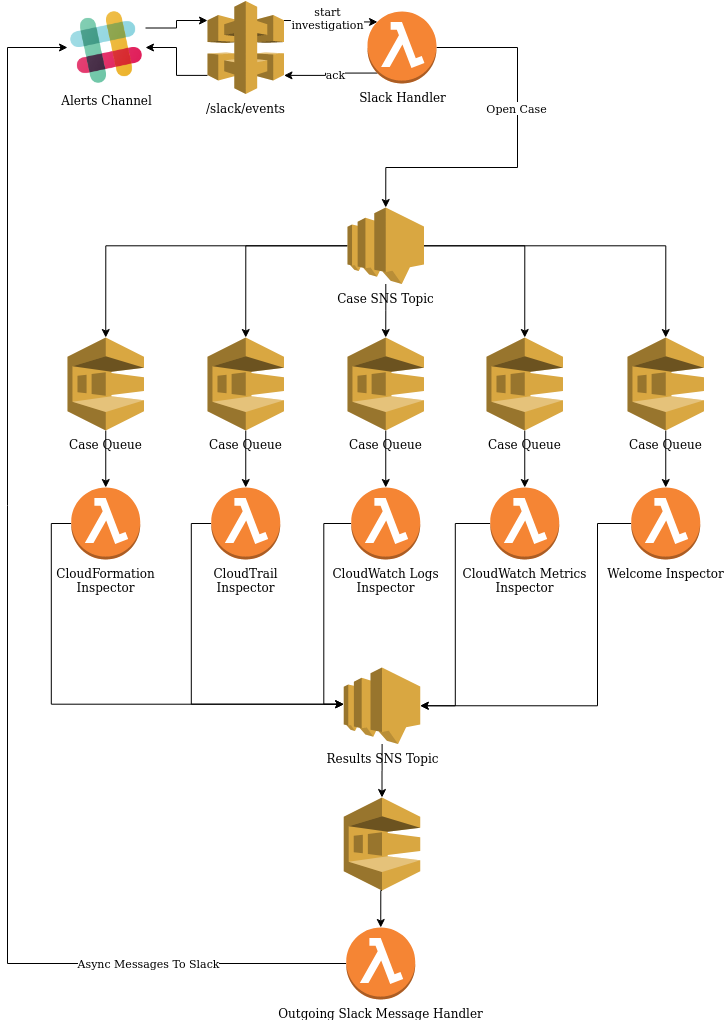

The diagram above was exported from draw.io. Its source (the exported page's mxGraphModel, read from the mxfile embedded in the PNG):
<mxGraphModel dx="1979" dy="1134" grid="1" gridSize="10" guides="1" tooltips="1" connect="1" arrows="1" fold="1" page="1" pageScale="1" pageWidth="827" pageHeight="1169" math="0" shadow="0">
  <root>
    <mxCell id="0" />
    <mxCell id="1" parent="0" />
    <mxCell id="2TIVy4aqAfZzYlwgCOh5-5" style="edgeStyle=orthogonalEdgeStyle;rounded=0;orthogonalLoop=1;jettySize=auto;html=1;exitX=1;exitY=0.25;exitDx=0;exitDy=0;entryX=0;entryY=0.21;entryDx=0;entryDy=0;entryPerimeter=0;" parent="1" source="2TIVy4aqAfZzYlwgCOh5-1" target="2TIVy4aqAfZzYlwgCOh5-2" edge="1">
      <mxGeometry relative="1" as="geometry">
        <mxPoint x="230" y="101" as="targetPoint" />
      </mxGeometry>
    </mxCell>
    <mxCell id="2TIVy4aqAfZzYlwgCOh5-1" value="&lt;div&gt;Alerts Channel&lt;/div&gt;" style="shape=image;html=1;verticalAlign=top;verticalLabelPosition=bottom;labelBackgroundColor=#ffffff;imageAspect=0;aspect=fixed;image=https://cdn3.iconfinder.com/data/icons/social-media-2169/24/social_media_social_media_logo_slack-128.png" parent="1" vertex="1">
      <mxGeometry x="100" y="81" width="78" height="78" as="geometry" />
    </mxCell>
    <mxCell id="2TIVy4aqAfZzYlwgCOh5-6" style="edgeStyle=orthogonalEdgeStyle;rounded=0;orthogonalLoop=1;jettySize=auto;html=1;exitX=0;exitY=0.8;exitDx=0;exitDy=0;exitPerimeter=0;entryX=1;entryY=0.5;entryDx=0;entryDy=0;" parent="1" source="2TIVy4aqAfZzYlwgCOh5-2" target="2TIVy4aqAfZzYlwgCOh5-1" edge="1">
      <mxGeometry relative="1" as="geometry" />
    </mxCell>
    <mxCell id="2TIVy4aqAfZzYlwgCOh5-7" style="edgeStyle=orthogonalEdgeStyle;rounded=0;orthogonalLoop=1;jettySize=auto;html=1;exitX=1;exitY=0.21;exitDx=0;exitDy=0;exitPerimeter=0;entryX=0.145;entryY=0.145;entryDx=0;entryDy=0;entryPerimeter=0;" parent="1" source="2TIVy4aqAfZzYlwgCOh5-2" target="2TIVy4aqAfZzYlwgCOh5-3" edge="1">
      <mxGeometry relative="1" as="geometry" />
    </mxCell>
    <mxCell id="2TIVy4aqAfZzYlwgCOh5-48" value="&lt;div&gt;start&lt;/div&gt;&lt;div&gt;investigation&lt;br&gt;&lt;/div&gt;" style="edgeLabel;html=1;align=center;verticalAlign=middle;resizable=0;points=[];" parent="2TIVy4aqAfZzYlwgCOh5-7" vertex="1" connectable="0">
      <mxGeometry x="0.1991" relative="1" as="geometry">
        <mxPoint x="-12.1" y="-4.41" as="offset" />
      </mxGeometry>
    </mxCell>
    <mxCell id="2TIVy4aqAfZzYlwgCOh5-2" value="/slack/events" style="outlineConnect=0;dashed=0;verticalLabelPosition=bottom;verticalAlign=top;align=center;html=1;shape=mxgraph.aws3.api_gateway;fillColor=#D9A741;gradientColor=none;" parent="1" vertex="1">
      <mxGeometry x="240" y="73.5" width="76.5" height="93" as="geometry" />
    </mxCell>
    <mxCell id="2TIVy4aqAfZzYlwgCOh5-8" style="edgeStyle=orthogonalEdgeStyle;rounded=0;orthogonalLoop=1;jettySize=auto;html=1;exitX=0.145;exitY=0.855;exitDx=0;exitDy=0;exitPerimeter=0;entryX=1;entryY=0.8;entryDx=0;entryDy=0;entryPerimeter=0;" parent="1" source="2TIVy4aqAfZzYlwgCOh5-3" target="2TIVy4aqAfZzYlwgCOh5-2" edge="1">
      <mxGeometry relative="1" as="geometry">
        <Array as="points">
          <mxPoint x="358" y="146" />
          <mxPoint x="358" y="148" />
        </Array>
      </mxGeometry>
    </mxCell>
    <mxCell id="2TIVy4aqAfZzYlwgCOh5-47" value="ack" style="edgeLabel;html=1;align=center;verticalAlign=middle;resizable=0;points=[];" parent="2TIVy4aqAfZzYlwgCOh5-8" vertex="1" connectable="0">
      <mxGeometry x="-0.1022" y="1" relative="1" as="geometry">
        <mxPoint as="offset" />
      </mxGeometry>
    </mxCell>
    <mxCell id="2TIVy4aqAfZzYlwgCOh5-11" style="edgeStyle=orthogonalEdgeStyle;rounded=0;orthogonalLoop=1;jettySize=auto;html=1;exitX=1;exitY=0.5;exitDx=0;exitDy=0;exitPerimeter=0;entryX=0.5;entryY=0;entryDx=0;entryDy=0;entryPerimeter=0;" parent="1" source="2TIVy4aqAfZzYlwgCOh5-3" target="2TIVy4aqAfZzYlwgCOh5-9" edge="1">
      <mxGeometry relative="1" as="geometry">
        <Array as="points">
          <mxPoint x="550" y="120" />
          <mxPoint x="550" y="240" />
          <mxPoint x="418" y="240" />
        </Array>
      </mxGeometry>
    </mxCell>
    <mxCell id="2TIVy4aqAfZzYlwgCOh5-12" value="Open Case" style="edgeLabel;html=1;align=center;verticalAlign=middle;resizable=0;points=[];" parent="2TIVy4aqAfZzYlwgCOh5-11" vertex="1" connectable="0">
      <mxGeometry x="-0.3938" y="-2" relative="1" as="geometry">
        <mxPoint y="28" as="offset" />
      </mxGeometry>
    </mxCell>
    <mxCell id="2TIVy4aqAfZzYlwgCOh5-3" value="Slack Handler" style="outlineConnect=0;dashed=0;verticalLabelPosition=bottom;verticalAlign=top;align=center;html=1;shape=mxgraph.aws3.lambda_function;fillColor=#F58534;gradientColor=none;" parent="1" vertex="1">
      <mxGeometry x="400" y="84" width="69" height="72" as="geometry" />
    </mxCell>
    <mxCell id="2TIVy4aqAfZzYlwgCOh5-24" style="edgeStyle=orthogonalEdgeStyle;rounded=0;orthogonalLoop=1;jettySize=auto;html=1;entryX=0.5;entryY=0;entryDx=0;entryDy=0;entryPerimeter=0;" parent="1" source="2TIVy4aqAfZzYlwgCOh5-9" target="2TIVy4aqAfZzYlwgCOh5-19" edge="1">
      <mxGeometry relative="1" as="geometry" />
    </mxCell>
    <mxCell id="2TIVy4aqAfZzYlwgCOh5-25" style="edgeStyle=orthogonalEdgeStyle;rounded=0;orthogonalLoop=1;jettySize=auto;html=1;entryX=0.5;entryY=0;entryDx=0;entryDy=0;entryPerimeter=0;" parent="1" source="2TIVy4aqAfZzYlwgCOh5-9" target="2TIVy4aqAfZzYlwgCOh5-20" edge="1">
      <mxGeometry relative="1" as="geometry" />
    </mxCell>
    <mxCell id="2TIVy4aqAfZzYlwgCOh5-26" style="edgeStyle=orthogonalEdgeStyle;rounded=0;orthogonalLoop=1;jettySize=auto;html=1;entryX=0.5;entryY=0;entryDx=0;entryDy=0;entryPerimeter=0;" parent="1" source="2TIVy4aqAfZzYlwgCOh5-9" target="2TIVy4aqAfZzYlwgCOh5-21" edge="1">
      <mxGeometry relative="1" as="geometry" />
    </mxCell>
    <mxCell id="2TIVy4aqAfZzYlwgCOh5-27" style="edgeStyle=orthogonalEdgeStyle;rounded=0;orthogonalLoop=1;jettySize=auto;html=1;entryX=0.5;entryY=0;entryDx=0;entryDy=0;entryPerimeter=0;" parent="1" source="2TIVy4aqAfZzYlwgCOh5-9" target="2TIVy4aqAfZzYlwgCOh5-22" edge="1">
      <mxGeometry relative="1" as="geometry" />
    </mxCell>
    <mxCell id="2TIVy4aqAfZzYlwgCOh5-28" style="edgeStyle=orthogonalEdgeStyle;rounded=0;orthogonalLoop=1;jettySize=auto;html=1;entryX=0.5;entryY=0;entryDx=0;entryDy=0;entryPerimeter=0;" parent="1" source="2TIVy4aqAfZzYlwgCOh5-9" target="2TIVy4aqAfZzYlwgCOh5-23" edge="1">
      <mxGeometry relative="1" as="geometry" />
    </mxCell>
    <mxCell id="2TIVy4aqAfZzYlwgCOh5-9" value="Case SNS Topic" style="outlineConnect=0;dashed=0;verticalLabelPosition=bottom;verticalAlign=top;align=center;html=1;shape=mxgraph.aws3.sns;fillColor=#D9A741;gradientColor=none;" parent="1" vertex="1">
      <mxGeometry x="380" y="280" width="76.5" height="76.5" as="geometry" />
    </mxCell>
    <mxCell id="2TIVy4aqAfZzYlwgCOh5-42" style="edgeStyle=orthogonalEdgeStyle;rounded=0;orthogonalLoop=1;jettySize=auto;html=1;exitX=0;exitY=0.5;exitDx=0;exitDy=0;exitPerimeter=0;entryX=0;entryY=0.48;entryDx=0;entryDy=0;entryPerimeter=0;" parent="1" source="2TIVy4aqAfZzYlwgCOh5-13" target="2TIVy4aqAfZzYlwgCOh5-34" edge="1">
      <mxGeometry relative="1" as="geometry" />
    </mxCell>
    <mxCell id="2TIVy4aqAfZzYlwgCOh5-13" value="&lt;div&gt;CloudFormation&lt;/div&gt;&lt;div&gt;Inspector&lt;br&gt; &lt;/div&gt;" style="outlineConnect=0;dashed=0;verticalLabelPosition=bottom;verticalAlign=top;align=center;html=1;shape=mxgraph.aws3.lambda_function;fillColor=#F58534;gradientColor=none;" parent="1" vertex="1">
      <mxGeometry x="103.75" y="560" width="69" height="72" as="geometry" />
    </mxCell>
    <mxCell id="2TIVy4aqAfZzYlwgCOh5-43" style="edgeStyle=orthogonalEdgeStyle;rounded=0;orthogonalLoop=1;jettySize=auto;html=1;exitX=0;exitY=0.5;exitDx=0;exitDy=0;exitPerimeter=0;entryX=0;entryY=0.48;entryDx=0;entryDy=0;entryPerimeter=0;" parent="1" source="2TIVy4aqAfZzYlwgCOh5-14" target="2TIVy4aqAfZzYlwgCOh5-34" edge="1">
      <mxGeometry relative="1" as="geometry" />
    </mxCell>
    <mxCell id="2TIVy4aqAfZzYlwgCOh5-14" value="&lt;div&gt;CloudTrail&lt;/div&gt;&lt;div&gt;Inspector&lt;br&gt;&lt;/div&gt;" style="outlineConnect=0;dashed=0;verticalLabelPosition=bottom;verticalAlign=top;align=center;html=1;shape=mxgraph.aws3.lambda_function;fillColor=#F58534;gradientColor=none;" parent="1" vertex="1">
      <mxGeometry x="243.75" y="560" width="69" height="72" as="geometry" />
    </mxCell>
    <mxCell id="2TIVy4aqAfZzYlwgCOh5-44" style="edgeStyle=orthogonalEdgeStyle;rounded=0;orthogonalLoop=1;jettySize=auto;html=1;exitX=0;exitY=0.5;exitDx=0;exitDy=0;exitPerimeter=0;entryX=0;entryY=0.48;entryDx=0;entryDy=0;entryPerimeter=0;" parent="1" source="2TIVy4aqAfZzYlwgCOh5-15" target="2TIVy4aqAfZzYlwgCOh5-34" edge="1">
      <mxGeometry relative="1" as="geometry" />
    </mxCell>
    <mxCell id="2TIVy4aqAfZzYlwgCOh5-15" value="&lt;div&gt;CloudWatch Logs&lt;/div&gt;&lt;div&gt;Inspector&lt;br&gt;&lt;/div&gt;" style="outlineConnect=0;dashed=0;verticalLabelPosition=bottom;verticalAlign=top;align=center;html=1;shape=mxgraph.aws3.lambda_function;fillColor=#F58534;gradientColor=none;" parent="1" vertex="1">
      <mxGeometry x="383.75" y="560" width="69" height="72" as="geometry" />
    </mxCell>
    <mxCell id="2TIVy4aqAfZzYlwgCOh5-45" style="edgeStyle=orthogonalEdgeStyle;rounded=0;orthogonalLoop=1;jettySize=auto;html=1;exitX=0;exitY=0.5;exitDx=0;exitDy=0;exitPerimeter=0;entryX=1;entryY=0.5;entryDx=0;entryDy=0;entryPerimeter=0;" parent="1" source="2TIVy4aqAfZzYlwgCOh5-17" target="2TIVy4aqAfZzYlwgCOh5-34" edge="1">
      <mxGeometry relative="1" as="geometry" />
    </mxCell>
    <mxCell id="2TIVy4aqAfZzYlwgCOh5-17" value="&lt;div&gt;CloudWatch Metrics&lt;/div&gt;&lt;div&gt;Inspector&lt;br&gt;&lt;/div&gt;" style="outlineConnect=0;dashed=0;verticalLabelPosition=bottom;verticalAlign=top;align=center;html=1;shape=mxgraph.aws3.lambda_function;fillColor=#F58534;gradientColor=none;" parent="1" vertex="1">
      <mxGeometry x="522.75" y="560" width="69" height="72" as="geometry" />
    </mxCell>
    <mxCell id="2TIVy4aqAfZzYlwgCOh5-46" style="edgeStyle=orthogonalEdgeStyle;rounded=0;orthogonalLoop=1;jettySize=auto;html=1;exitX=0;exitY=0.5;exitDx=0;exitDy=0;exitPerimeter=0;entryX=1;entryY=0.5;entryDx=0;entryDy=0;entryPerimeter=0;" parent="1" source="2TIVy4aqAfZzYlwgCOh5-18" target="2TIVy4aqAfZzYlwgCOh5-34" edge="1">
      <mxGeometry relative="1" as="geometry">
        <Array as="points">
          <mxPoint x="630" y="596" />
          <mxPoint x="630" y="778" />
        </Array>
      </mxGeometry>
    </mxCell>
    <mxCell id="2TIVy4aqAfZzYlwgCOh5-18" value="Welcome Inspector" style="outlineConnect=0;dashed=0;verticalLabelPosition=bottom;verticalAlign=top;align=center;html=1;shape=mxgraph.aws3.lambda_function;fillColor=#F58534;gradientColor=none;" parent="1" vertex="1">
      <mxGeometry x="663.75" y="560" width="69" height="72" as="geometry" />
    </mxCell>
    <mxCell id="2TIVy4aqAfZzYlwgCOh5-33" style="edgeStyle=orthogonalEdgeStyle;rounded=0;orthogonalLoop=1;jettySize=auto;html=1;exitX=0.5;exitY=1;exitDx=0;exitDy=0;exitPerimeter=0;entryX=0.5;entryY=0;entryDx=0;entryDy=0;entryPerimeter=0;" parent="1" source="2TIVy4aqAfZzYlwgCOh5-19" target="2TIVy4aqAfZzYlwgCOh5-13" edge="1">
      <mxGeometry relative="1" as="geometry" />
    </mxCell>
    <mxCell id="2TIVy4aqAfZzYlwgCOh5-19" value="Case Queue" style="outlineConnect=0;dashed=0;verticalLabelPosition=bottom;verticalAlign=top;align=center;html=1;shape=mxgraph.aws3.sqs;fillColor=#D9A741;gradientColor=none;" parent="1" vertex="1">
      <mxGeometry x="100" y="410" width="76.5" height="93" as="geometry" />
    </mxCell>
    <mxCell id="2TIVy4aqAfZzYlwgCOh5-32" style="edgeStyle=orthogonalEdgeStyle;rounded=0;orthogonalLoop=1;jettySize=auto;html=1;exitX=0.5;exitY=1;exitDx=0;exitDy=0;exitPerimeter=0;entryX=0.5;entryY=0;entryDx=0;entryDy=0;entryPerimeter=0;" parent="1" source="2TIVy4aqAfZzYlwgCOh5-20" target="2TIVy4aqAfZzYlwgCOh5-14" edge="1">
      <mxGeometry relative="1" as="geometry" />
    </mxCell>
    <mxCell id="2TIVy4aqAfZzYlwgCOh5-20" value="Case Queue" style="outlineConnect=0;dashed=0;verticalLabelPosition=bottom;verticalAlign=top;align=center;html=1;shape=mxgraph.aws3.sqs;fillColor=#D9A741;gradientColor=none;" parent="1" vertex="1">
      <mxGeometry x="240" y="410" width="76.5" height="93" as="geometry" />
    </mxCell>
    <mxCell id="2TIVy4aqAfZzYlwgCOh5-31" style="edgeStyle=orthogonalEdgeStyle;rounded=0;orthogonalLoop=1;jettySize=auto;html=1;exitX=0.5;exitY=1;exitDx=0;exitDy=0;exitPerimeter=0;" parent="1" source="2TIVy4aqAfZzYlwgCOh5-21" target="2TIVy4aqAfZzYlwgCOh5-15" edge="1">
      <mxGeometry relative="1" as="geometry" />
    </mxCell>
    <mxCell id="2TIVy4aqAfZzYlwgCOh5-21" value="Case Queue" style="outlineConnect=0;dashed=0;verticalLabelPosition=bottom;verticalAlign=top;align=center;html=1;shape=mxgraph.aws3.sqs;fillColor=#D9A741;gradientColor=none;" parent="1" vertex="1">
      <mxGeometry x="380" y="410" width="76.5" height="93" as="geometry" />
    </mxCell>
    <mxCell id="2TIVy4aqAfZzYlwgCOh5-30" style="edgeStyle=orthogonalEdgeStyle;rounded=0;orthogonalLoop=1;jettySize=auto;html=1;exitX=0.5;exitY=1;exitDx=0;exitDy=0;exitPerimeter=0;entryX=0.5;entryY=0;entryDx=0;entryDy=0;entryPerimeter=0;" parent="1" source="2TIVy4aqAfZzYlwgCOh5-22" target="2TIVy4aqAfZzYlwgCOh5-17" edge="1">
      <mxGeometry relative="1" as="geometry" />
    </mxCell>
    <mxCell id="2TIVy4aqAfZzYlwgCOh5-22" value="Case Queue" style="outlineConnect=0;dashed=0;verticalLabelPosition=bottom;verticalAlign=top;align=center;html=1;shape=mxgraph.aws3.sqs;fillColor=#D9A741;gradientColor=none;" parent="1" vertex="1">
      <mxGeometry x="519" y="410" width="76.5" height="93" as="geometry" />
    </mxCell>
    <mxCell id="2TIVy4aqAfZzYlwgCOh5-29" style="edgeStyle=orthogonalEdgeStyle;rounded=0;orthogonalLoop=1;jettySize=auto;html=1;exitX=0.5;exitY=1;exitDx=0;exitDy=0;exitPerimeter=0;entryX=0.5;entryY=0;entryDx=0;entryDy=0;entryPerimeter=0;" parent="1" source="2TIVy4aqAfZzYlwgCOh5-23" target="2TIVy4aqAfZzYlwgCOh5-18" edge="1">
      <mxGeometry relative="1" as="geometry" />
    </mxCell>
    <mxCell id="2TIVy4aqAfZzYlwgCOh5-23" value="Case Queue" style="outlineConnect=0;dashed=0;verticalLabelPosition=bottom;verticalAlign=top;align=center;html=1;shape=mxgraph.aws3.sqs;fillColor=#D9A741;gradientColor=none;" parent="1" vertex="1">
      <mxGeometry x="660" y="410" width="76.5" height="93" as="geometry" />
    </mxCell>
    <mxCell id="2TIVy4aqAfZzYlwgCOh5-40" style="edgeStyle=orthogonalEdgeStyle;rounded=0;orthogonalLoop=1;jettySize=auto;html=1;entryX=0.5;entryY=0;entryDx=0;entryDy=0;entryPerimeter=0;" parent="1" source="2TIVy4aqAfZzYlwgCOh5-34" target="2TIVy4aqAfZzYlwgCOh5-35" edge="1">
      <mxGeometry relative="1" as="geometry" />
    </mxCell>
    <mxCell id="2TIVy4aqAfZzYlwgCOh5-34" value="Results SNS Topic" style="outlineConnect=0;dashed=0;verticalLabelPosition=bottom;verticalAlign=top;align=center;html=1;shape=mxgraph.aws3.sns;fillColor=#D9A741;gradientColor=none;" parent="1" vertex="1">
      <mxGeometry x="376.25" y="740" width="76.5" height="76.5" as="geometry" />
    </mxCell>
    <mxCell id="2TIVy4aqAfZzYlwgCOh5-39" style="edgeStyle=orthogonalEdgeStyle;rounded=0;orthogonalLoop=1;jettySize=auto;html=1;exitX=0.5;exitY=1;exitDx=0;exitDy=0;exitPerimeter=0;entryX=0.5;entryY=0;entryDx=0;entryDy=0;entryPerimeter=0;" parent="1" source="2TIVy4aqAfZzYlwgCOh5-35" target="2TIVy4aqAfZzYlwgCOh5-36" edge="1">
      <mxGeometry relative="1" as="geometry" />
    </mxCell>
    <mxCell id="2TIVy4aqAfZzYlwgCOh5-35" value="" style="outlineConnect=0;dashed=0;verticalLabelPosition=bottom;verticalAlign=top;align=center;html=1;shape=mxgraph.aws3.sqs;fillColor=#D9A741;gradientColor=none;" parent="1" vertex="1">
      <mxGeometry x="376.25" y="870" width="76.5" height="93" as="geometry" />
    </mxCell>
    <mxCell id="2TIVy4aqAfZzYlwgCOh5-37" style="edgeStyle=orthogonalEdgeStyle;rounded=0;orthogonalLoop=1;jettySize=auto;html=1;exitX=0;exitY=0.5;exitDx=0;exitDy=0;exitPerimeter=0;entryX=0;entryY=0.5;entryDx=0;entryDy=0;" parent="1" source="2TIVy4aqAfZzYlwgCOh5-36" target="2TIVy4aqAfZzYlwgCOh5-1" edge="1">
      <mxGeometry relative="1" as="geometry">
        <Array as="points">
          <mxPoint x="40" y="1036" />
          <mxPoint x="40" y="120" />
        </Array>
      </mxGeometry>
    </mxCell>
    <mxCell id="2TIVy4aqAfZzYlwgCOh5-38" value="Async Messages To Slack" style="edgeLabel;html=1;align=center;verticalAlign=middle;resizable=0;points=[];" parent="2TIVy4aqAfZzYlwgCOh5-37" vertex="1" connectable="0">
      <mxGeometry x="-0.6992" y="-1" relative="1" as="geometry">
        <mxPoint as="offset" />
      </mxGeometry>
    </mxCell>
    <mxCell id="2TIVy4aqAfZzYlwgCOh5-36" value="Outgoing Slack Message Handler" style="outlineConnect=0;dashed=0;verticalLabelPosition=bottom;verticalAlign=top;align=center;html=1;shape=mxgraph.aws3.lambda_function;fillColor=#F58534;gradientColor=none;" parent="1" vertex="1">
      <mxGeometry x="378.75" y="1000" width="69" height="72" as="geometry" />
    </mxCell>
  </root>
</mxGraphModel>